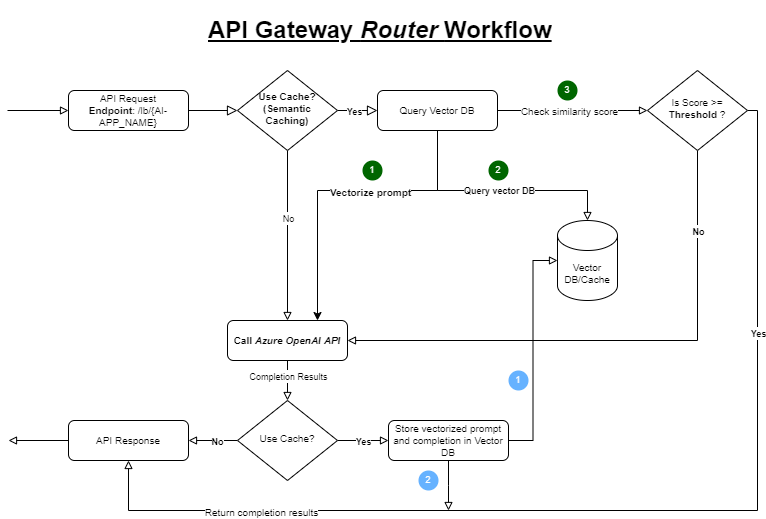

The diagram above was exported from draw.io. Its source (the exported page's mxGraphModel, read from the mxfile embedded in the PNG):
<mxGraphModel dx="973" dy="710" grid="1" gridSize="10" guides="1" tooltips="1" connect="1" arrows="1" fold="1" page="1" pageScale="1" pageWidth="827" pageHeight="1169" math="0" shadow="0">
  <root>
    <mxCell id="WIyWlLk6GJQsqaUBKTNV-0" />
    <mxCell id="WIyWlLk6GJQsqaUBKTNV-1" parent="WIyWlLk6GJQsqaUBKTNV-0" />
    <mxCell id="WIyWlLk6GJQsqaUBKTNV-2" value="" style="rounded=0;html=1;jettySize=auto;orthogonalLoop=1;fontSize=11;endArrow=block;endFill=0;endSize=8;strokeWidth=1;shadow=0;labelBackgroundColor=none;edgeStyle=orthogonalEdgeStyle;" parent="WIyWlLk6GJQsqaUBKTNV-1" source="WIyWlLk6GJQsqaUBKTNV-3" target="WIyWlLk6GJQsqaUBKTNV-6" edge="1">
      <mxGeometry relative="1" as="geometry" />
    </mxCell>
    <mxCell id="WIyWlLk6GJQsqaUBKTNV-3" value="API Request&lt;br&gt;&lt;b&gt;Endpoint&lt;/b&gt;: /lb/{AI-APP_NAME}" style="rounded=1;whiteSpace=wrap;html=1;fontSize=10;glass=0;strokeWidth=1;shadow=0;" parent="WIyWlLk6GJQsqaUBKTNV-1" vertex="1">
      <mxGeometry x="100" y="100" width="120" height="40" as="geometry" />
    </mxCell>
    <mxCell id="WIyWlLk6GJQsqaUBKTNV-4" value="" style="rounded=0;html=1;jettySize=auto;orthogonalLoop=1;fontSize=11;endArrow=block;endFill=0;endSize=8;strokeWidth=1;shadow=0;labelBackgroundColor=none;edgeStyle=orthogonalEdgeStyle;entryX=0;entryY=0.5;entryDx=0;entryDy=0;exitX=1;exitY=0.5;exitDx=0;exitDy=0;" parent="WIyWlLk6GJQsqaUBKTNV-1" source="WIyWlLk6GJQsqaUBKTNV-6" target="7CKGbJWkuaPsk83-MaE1-0" edge="1">
      <mxGeometry x="0.2857" y="10" relative="1" as="geometry">
        <mxPoint as="offset" />
      </mxGeometry>
    </mxCell>
    <mxCell id="7CKGbJWkuaPsk83-MaE1-39" value="&lt;font style=&quot;font-size: 9px;&quot;&gt;&lt;b&gt;Yes&lt;/b&gt;&lt;/font&gt;" style="edgeLabel;html=1;align=center;verticalAlign=middle;resizable=0;points=[];" vertex="1" connectable="0" parent="WIyWlLk6GJQsqaUBKTNV-4">
      <mxGeometry x="-0.2" relative="1" as="geometry">
        <mxPoint as="offset" />
      </mxGeometry>
    </mxCell>
    <mxCell id="7CKGbJWkuaPsk83-MaE1-13" value="" style="edgeStyle=orthogonalEdgeStyle;rounded=0;orthogonalLoop=1;jettySize=auto;html=1;entryX=0.5;entryY=0;entryDx=0;entryDy=0;endArrow=block;endFill=0;" edge="1" parent="WIyWlLk6GJQsqaUBKTNV-1" source="WIyWlLk6GJQsqaUBKTNV-6" target="WIyWlLk6GJQsqaUBKTNV-11">
      <mxGeometry relative="1" as="geometry" />
    </mxCell>
    <mxCell id="7CKGbJWkuaPsk83-MaE1-36" value="&lt;font style=&quot;font-size: 9px;&quot;&gt;No&lt;/font&gt;" style="edgeLabel;html=1;align=center;verticalAlign=middle;resizable=0;points=[];" vertex="1" connectable="0" parent="7CKGbJWkuaPsk83-MaE1-13">
      <mxGeometry x="-0.2118" relative="1" as="geometry">
        <mxPoint as="offset" />
      </mxGeometry>
    </mxCell>
    <mxCell id="WIyWlLk6GJQsqaUBKTNV-6" value="Use Cache?&lt;br&gt;(Semantic Caching)" style="rhombus;whiteSpace=wrap;html=1;shadow=0;fontFamily=Helvetica;fontSize=10;align=center;strokeWidth=1;spacing=6;spacingTop=-4;fontStyle=1" parent="WIyWlLk6GJQsqaUBKTNV-1" vertex="1">
      <mxGeometry x="269" y="80" width="100" height="80" as="geometry" />
    </mxCell>
    <mxCell id="7CKGbJWkuaPsk83-MaE1-25" style="edgeStyle=orthogonalEdgeStyle;rounded=0;orthogonalLoop=1;jettySize=auto;html=1;entryX=1;entryY=0.5;entryDx=0;entryDy=0;endArrow=block;endFill=0;" edge="1" parent="WIyWlLk6GJQsqaUBKTNV-1" source="WIyWlLk6GJQsqaUBKTNV-10" target="WIyWlLk6GJQsqaUBKTNV-11">
      <mxGeometry relative="1" as="geometry">
        <Array as="points">
          <mxPoint x="729" y="350" />
        </Array>
      </mxGeometry>
    </mxCell>
    <mxCell id="7CKGbJWkuaPsk83-MaE1-33" value="&lt;font style=&quot;font-size: 9px;&quot;&gt;&lt;b&gt;No&lt;/b&gt;&lt;/font&gt;" style="edgeLabel;html=1;align=center;verticalAlign=middle;resizable=0;points=[];" vertex="1" connectable="0" parent="7CKGbJWkuaPsk83-MaE1-25">
      <mxGeometry x="-0.8074" relative="1" as="geometry">
        <mxPoint y="28" as="offset" />
      </mxGeometry>
    </mxCell>
    <mxCell id="7CKGbJWkuaPsk83-MaE1-26" style="edgeStyle=orthogonalEdgeStyle;rounded=0;orthogonalLoop=1;jettySize=auto;html=1;entryX=0.5;entryY=1;entryDx=0;entryDy=0;endArrow=block;endFill=0;" edge="1" parent="WIyWlLk6GJQsqaUBKTNV-1" source="WIyWlLk6GJQsqaUBKTNV-10" target="7CKGbJWkuaPsk83-MaE1-4">
      <mxGeometry relative="1" as="geometry">
        <Array as="points">
          <mxPoint x="789" y="120" />
          <mxPoint x="789" y="520" />
          <mxPoint x="160" y="520" />
        </Array>
      </mxGeometry>
    </mxCell>
    <mxCell id="7CKGbJWkuaPsk83-MaE1-34" value="&lt;font style=&quot;font-size: 9px;&quot;&gt;&lt;b&gt;Yes&lt;/b&gt;&lt;/font&gt;" style="edgeLabel;html=1;align=center;verticalAlign=middle;resizable=0;points=[];" vertex="1" connectable="0" parent="7CKGbJWkuaPsk83-MaE1-26">
      <mxGeometry x="-0.5735" relative="1" as="geometry">
        <mxPoint as="offset" />
      </mxGeometry>
    </mxCell>
    <mxCell id="7CKGbJWkuaPsk83-MaE1-50" value="&lt;font size=&quot;1&quot;&gt;Return completion results&lt;/font&gt;" style="edgeLabel;html=1;align=center;verticalAlign=middle;resizable=0;points=[];" vertex="1" connectable="0" parent="7CKGbJWkuaPsk83-MaE1-26">
      <mxGeometry x="0.6657" y="1" relative="1" as="geometry">
        <mxPoint as="offset" />
      </mxGeometry>
    </mxCell>
    <mxCell id="WIyWlLk6GJQsqaUBKTNV-10" value="Is Score &amp;gt;= &lt;b&gt;Threshold &lt;/b&gt;?" style="rhombus;whiteSpace=wrap;html=1;shadow=0;fontFamily=Helvetica;fontSize=10;align=center;strokeWidth=1;spacing=6;spacingTop=-4;" parent="WIyWlLk6GJQsqaUBKTNV-1" vertex="1">
      <mxGeometry x="679" y="80" width="100" height="80" as="geometry" />
    </mxCell>
    <mxCell id="7CKGbJWkuaPsk83-MaE1-19" value="" style="edgeStyle=orthogonalEdgeStyle;rounded=0;orthogonalLoop=1;jettySize=auto;html=1;endArrow=block;endFill=0;" edge="1" parent="WIyWlLk6GJQsqaUBKTNV-1" source="WIyWlLk6GJQsqaUBKTNV-11" target="7CKGbJWkuaPsk83-MaE1-8">
      <mxGeometry relative="1" as="geometry" />
    </mxCell>
    <mxCell id="7CKGbJWkuaPsk83-MaE1-51" value="&lt;font style=&quot;font-size: 9px;&quot;&gt;Completion Results&lt;/font&gt;" style="edgeLabel;html=1;align=center;verticalAlign=middle;resizable=0;points=[];" vertex="1" connectable="0" parent="7CKGbJWkuaPsk83-MaE1-19">
      <mxGeometry x="-0.25" relative="1" as="geometry">
        <mxPoint as="offset" />
      </mxGeometry>
    </mxCell>
    <mxCell id="WIyWlLk6GJQsqaUBKTNV-11" value="Call &lt;i&gt;Azure OpenAI&lt;/i&gt;&amp;nbsp;&lt;i&gt;API&lt;/i&gt;" style="rounded=1;whiteSpace=wrap;html=1;fontSize=10;glass=0;strokeWidth=1;shadow=0;fontStyle=1" parent="WIyWlLk6GJQsqaUBKTNV-1" vertex="1">
      <mxGeometry x="259" y="330" width="120" height="40" as="geometry" />
    </mxCell>
    <mxCell id="7CKGbJWkuaPsk83-MaE1-1" value="" style="edgeStyle=orthogonalEdgeStyle;rounded=0;orthogonalLoop=1;jettySize=auto;html=1;endArrow=block;endFill=0;" edge="1" parent="WIyWlLk6GJQsqaUBKTNV-1" source="7CKGbJWkuaPsk83-MaE1-0" target="WIyWlLk6GJQsqaUBKTNV-10">
      <mxGeometry relative="1" as="geometry" />
    </mxCell>
    <mxCell id="7CKGbJWkuaPsk83-MaE1-48" value="&lt;font size=&quot;1&quot;&gt;Check similarity score&lt;/font&gt;" style="edgeLabel;html=1;align=center;verticalAlign=middle;resizable=0;points=[];" vertex="1" connectable="0" parent="7CKGbJWkuaPsk83-MaE1-1">
      <mxGeometry x="-0.0533" relative="1" as="geometry">
        <mxPoint as="offset" />
      </mxGeometry>
    </mxCell>
    <mxCell id="7CKGbJWkuaPsk83-MaE1-21" value="" style="edgeStyle=orthogonalEdgeStyle;rounded=0;orthogonalLoop=1;jettySize=auto;html=1;endArrow=block;endFill=0;exitX=0.5;exitY=1;exitDx=0;exitDy=0;" edge="1" parent="WIyWlLk6GJQsqaUBKTNV-1" source="7CKGbJWkuaPsk83-MaE1-0" target="7CKGbJWkuaPsk83-MaE1-20">
      <mxGeometry relative="1" as="geometry">
        <Array as="points">
          <mxPoint x="469" y="200" />
          <mxPoint x="619" y="200" />
        </Array>
      </mxGeometry>
    </mxCell>
    <mxCell id="7CKGbJWkuaPsk83-MaE1-29" value="&lt;font style=&quot;font-size: 9px;&quot;&gt;&lt;b&gt;Query vector DB&lt;/b&gt;&lt;/font&gt;" style="edgeLabel;html=1;align=center;verticalAlign=middle;resizable=0;points=[];" vertex="1" connectable="0" parent="7CKGbJWkuaPsk83-MaE1-21">
      <mxGeometry x="0.0083" y="1" relative="1" as="geometry">
        <mxPoint as="offset" />
      </mxGeometry>
    </mxCell>
    <mxCell id="7CKGbJWkuaPsk83-MaE1-27" style="edgeStyle=orthogonalEdgeStyle;rounded=0;orthogonalLoop=1;jettySize=auto;html=1;entryX=0.75;entryY=0;entryDx=0;entryDy=0;" edge="1" parent="WIyWlLk6GJQsqaUBKTNV-1" source="7CKGbJWkuaPsk83-MaE1-0" target="WIyWlLk6GJQsqaUBKTNV-11">
      <mxGeometry relative="1" as="geometry">
        <Array as="points">
          <mxPoint x="469" y="200" />
          <mxPoint x="349" y="200" />
        </Array>
      </mxGeometry>
    </mxCell>
    <mxCell id="7CKGbJWkuaPsk83-MaE1-28" value="&lt;font size=&quot;1&quot;&gt;&lt;b&gt;Vectorize prompt&lt;/b&gt;&lt;/font&gt;" style="edgeLabel;html=1;align=center;verticalAlign=middle;resizable=0;points=[];" vertex="1" connectable="0" parent="7CKGbJWkuaPsk83-MaE1-27">
      <mxGeometry x="-0.1742" y="1" relative="1" as="geometry">
        <mxPoint as="offset" />
      </mxGeometry>
    </mxCell>
    <mxCell id="7CKGbJWkuaPsk83-MaE1-0" value="Query Vector DB" style="rounded=1;whiteSpace=wrap;html=1;fontSize=10;glass=0;strokeWidth=1;shadow=0;" vertex="1" parent="WIyWlLk6GJQsqaUBKTNV-1">
      <mxGeometry x="409" y="100" width="120" height="40" as="geometry" />
    </mxCell>
    <mxCell id="7CKGbJWkuaPsk83-MaE1-46" style="edgeStyle=orthogonalEdgeStyle;rounded=0;orthogonalLoop=1;jettySize=auto;html=1;endArrow=block;endFill=0;" edge="1" parent="WIyWlLk6GJQsqaUBKTNV-1" source="7CKGbJWkuaPsk83-MaE1-2">
      <mxGeometry relative="1" as="geometry">
        <mxPoint x="480" y="520" as="targetPoint" />
      </mxGeometry>
    </mxCell>
    <mxCell id="7CKGbJWkuaPsk83-MaE1-2" value="Store vectorized prompt and completion in Vector DB" style="rounded=1;whiteSpace=wrap;html=1;fontSize=10;glass=0;strokeWidth=1;shadow=0;" vertex="1" parent="WIyWlLk6GJQsqaUBKTNV-1">
      <mxGeometry x="420" y="430" width="120" height="40" as="geometry" />
    </mxCell>
    <mxCell id="7CKGbJWkuaPsk83-MaE1-7" style="edgeStyle=orthogonalEdgeStyle;rounded=0;orthogonalLoop=1;jettySize=auto;html=1;endArrow=block;endFill=0;exitX=0;exitY=0.5;exitDx=0;exitDy=0;" edge="1" parent="WIyWlLk6GJQsqaUBKTNV-1" source="7CKGbJWkuaPsk83-MaE1-4">
      <mxGeometry relative="1" as="geometry">
        <mxPoint x="40" y="450" as="targetPoint" />
      </mxGeometry>
    </mxCell>
    <mxCell id="7CKGbJWkuaPsk83-MaE1-4" value="API Response" style="rounded=1;whiteSpace=wrap;html=1;fontSize=10;glass=0;strokeWidth=1;shadow=0;" vertex="1" parent="WIyWlLk6GJQsqaUBKTNV-1">
      <mxGeometry x="100" y="430" width="120" height="40" as="geometry" />
    </mxCell>
    <mxCell id="7CKGbJWkuaPsk83-MaE1-6" value="" style="endArrow=block;html=1;rounded=0;entryX=0;entryY=0.5;entryDx=0;entryDy=0;endFill=0;" edge="1" parent="WIyWlLk6GJQsqaUBKTNV-1" target="WIyWlLk6GJQsqaUBKTNV-3">
      <mxGeometry width="50" height="50" relative="1" as="geometry">
        <mxPoint x="39" y="120" as="sourcePoint" />
        <mxPoint x="49" y="70" as="targetPoint" />
      </mxGeometry>
    </mxCell>
    <mxCell id="7CKGbJWkuaPsk83-MaE1-23" style="edgeStyle=orthogonalEdgeStyle;rounded=0;orthogonalLoop=1;jettySize=auto;html=1;entryX=0;entryY=0.5;entryDx=0;entryDy=0;endArrow=block;endFill=0;" edge="1" parent="WIyWlLk6GJQsqaUBKTNV-1" source="7CKGbJWkuaPsk83-MaE1-8" target="7CKGbJWkuaPsk83-MaE1-2">
      <mxGeometry relative="1" as="geometry" />
    </mxCell>
    <mxCell id="7CKGbJWkuaPsk83-MaE1-41" value="&lt;font style=&quot;font-size: 9px;&quot;&gt;&lt;b&gt;Yes&lt;/b&gt;&lt;/font&gt;" style="edgeLabel;html=1;align=center;verticalAlign=middle;resizable=0;points=[];" vertex="1" connectable="0" parent="7CKGbJWkuaPsk83-MaE1-23">
      <mxGeometry x="-0.6" relative="1" as="geometry">
        <mxPoint x="15" as="offset" />
      </mxGeometry>
    </mxCell>
    <mxCell id="7CKGbJWkuaPsk83-MaE1-42" value="" style="edgeStyle=orthogonalEdgeStyle;rounded=0;orthogonalLoop=1;jettySize=auto;html=1;endArrow=block;endFill=0;" edge="1" parent="WIyWlLk6GJQsqaUBKTNV-1" source="7CKGbJWkuaPsk83-MaE1-8" target="7CKGbJWkuaPsk83-MaE1-4">
      <mxGeometry relative="1" as="geometry" />
    </mxCell>
    <mxCell id="7CKGbJWkuaPsk83-MaE1-43" value="&lt;font style=&quot;font-size: 9px;&quot;&gt;&lt;b&gt;No&lt;/b&gt;&lt;/font&gt;" style="edgeLabel;html=1;align=center;verticalAlign=middle;resizable=0;points=[];" vertex="1" connectable="0" parent="7CKGbJWkuaPsk83-MaE1-42">
      <mxGeometry x="-0.16" relative="1" as="geometry">
        <mxPoint as="offset" />
      </mxGeometry>
    </mxCell>
    <mxCell id="7CKGbJWkuaPsk83-MaE1-8" value="Use Cache?" style="rhombus;whiteSpace=wrap;html=1;shadow=0;fontFamily=Helvetica;fontSize=10;align=center;strokeWidth=1;spacing=6;spacingTop=-4;" vertex="1" parent="WIyWlLk6GJQsqaUBKTNV-1">
      <mxGeometry x="269" y="410" width="100" height="80" as="geometry" />
    </mxCell>
    <mxCell id="7CKGbJWkuaPsk83-MaE1-20" value="Vector DB/Cache" style="shape=cylinder3;whiteSpace=wrap;html=1;boundedLbl=1;backgroundOutline=1;size=15;fontSize=10;" vertex="1" parent="WIyWlLk6GJQsqaUBKTNV-1">
      <mxGeometry x="589" y="230" width="60" height="80" as="geometry" />
    </mxCell>
    <mxCell id="7CKGbJWkuaPsk83-MaE1-24" style="edgeStyle=orthogonalEdgeStyle;rounded=0;orthogonalLoop=1;jettySize=auto;html=1;entryX=0;entryY=0.5;entryDx=0;entryDy=0;entryPerimeter=0;endArrow=block;endFill=0;" edge="1" parent="WIyWlLk6GJQsqaUBKTNV-1" source="7CKGbJWkuaPsk83-MaE1-2" target="7CKGbJWkuaPsk83-MaE1-20">
      <mxGeometry relative="1" as="geometry" />
    </mxCell>
    <mxCell id="7CKGbJWkuaPsk83-MaE1-30" value="1" style="ellipse;whiteSpace=wrap;html=1;aspect=fixed;fillColor=#006600;strokeColor=none;fontColor=#FFFFFF;fontSize=9;" vertex="1" parent="WIyWlLk6GJQsqaUBKTNV-1">
      <mxGeometry x="394" y="170" width="20" height="20" as="geometry" />
    </mxCell>
    <mxCell id="7CKGbJWkuaPsk83-MaE1-31" value="2" style="ellipse;whiteSpace=wrap;html=1;aspect=fixed;fillColor=#006600;strokeColor=none;fontColor=#FFFFFF;fontSize=9;" vertex="1" parent="WIyWlLk6GJQsqaUBKTNV-1">
      <mxGeometry x="520" y="170" width="20" height="20" as="geometry" />
    </mxCell>
    <mxCell id="7CKGbJWkuaPsk83-MaE1-32" value="3" style="ellipse;whiteSpace=wrap;html=1;aspect=fixed;fillColor=#006600;strokeColor=none;fontColor=#FFFFFF;fontSize=9;" vertex="1" parent="WIyWlLk6GJQsqaUBKTNV-1">
      <mxGeometry x="589" y="90" width="20" height="20" as="geometry" />
    </mxCell>
    <mxCell id="7CKGbJWkuaPsk83-MaE1-44" value="1" style="ellipse;whiteSpace=wrap;html=1;aspect=fixed;fillColor=#66B2FF;strokeColor=none;fontColor=#FFFFFF;fontSize=9;" vertex="1" parent="WIyWlLk6GJQsqaUBKTNV-1">
      <mxGeometry x="540" y="380" width="20" height="20" as="geometry" />
    </mxCell>
    <mxCell id="7CKGbJWkuaPsk83-MaE1-47" value="2" style="ellipse;whiteSpace=wrap;html=1;aspect=fixed;fillColor=#66B2FF;strokeColor=none;fontColor=#FFFFFF;fontSize=9;" vertex="1" parent="WIyWlLk6GJQsqaUBKTNV-1">
      <mxGeometry x="450" y="480" width="20" height="20" as="geometry" />
    </mxCell>
    <mxCell id="7CKGbJWkuaPsk83-MaE1-49" value="&lt;h1&gt;API Gateway &lt;i&gt;Router &lt;/i&gt;Workflow&lt;/h1&gt;" style="text;html=1;spacing=5;spacingTop=-20;whiteSpace=wrap;overflow=hidden;rounded=0;fontStyle=4" vertex="1" parent="WIyWlLk6GJQsqaUBKTNV-1">
      <mxGeometry x="235" y="20" width="357" height="50" as="geometry" />
    </mxCell>
  </root>
</mxGraphModel>